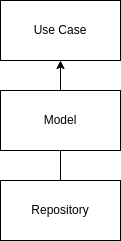

The diagram above was exported from draw.io. Its source (the exported page's mxGraphModel, read from the mxfile embedded in the PNG):
<mxGraphModel dx="1422" dy="832" grid="1" gridSize="10" guides="1" tooltips="1" connect="1" arrows="1" fold="1" page="1" pageScale="1" pageWidth="850" pageHeight="1100" math="0" shadow="0">
  <root>
    <mxCell id="0" />
    <mxCell id="1" parent="0" />
    <mxCell id="csVAZ1ArvC_MfyGc5osK-1" value="Use Case" style="whiteSpace=wrap;html=1;" vertex="1" parent="1">
      <mxGeometry x="365" y="220" width="120" height="60" as="geometry" />
    </mxCell>
    <mxCell id="csVAZ1ArvC_MfyGc5osK-3" style="edgeStyle=orthogonalEdgeStyle;rounded=0;orthogonalLoop=1;jettySize=auto;html=1;exitX=0.5;exitY=0;exitDx=0;exitDy=0;" edge="1" parent="1" source="csVAZ1ArvC_MfyGc5osK-2" target="csVAZ1ArvC_MfyGc5osK-1">
      <mxGeometry relative="1" as="geometry" />
    </mxCell>
    <mxCell id="csVAZ1ArvC_MfyGc5osK-2" value="Repository" style="whiteSpace=wrap;html=1;" vertex="1" parent="1">
      <mxGeometry x="365" y="400" width="120" height="60" as="geometry" />
    </mxCell>
    <mxCell id="csVAZ1ArvC_MfyGc5osK-4" value="Model" style="whiteSpace=wrap;html=1;" vertex="1" parent="1">
      <mxGeometry x="365" y="310" width="120" height="60" as="geometry" />
    </mxCell>
  </root>
</mxGraphModel>